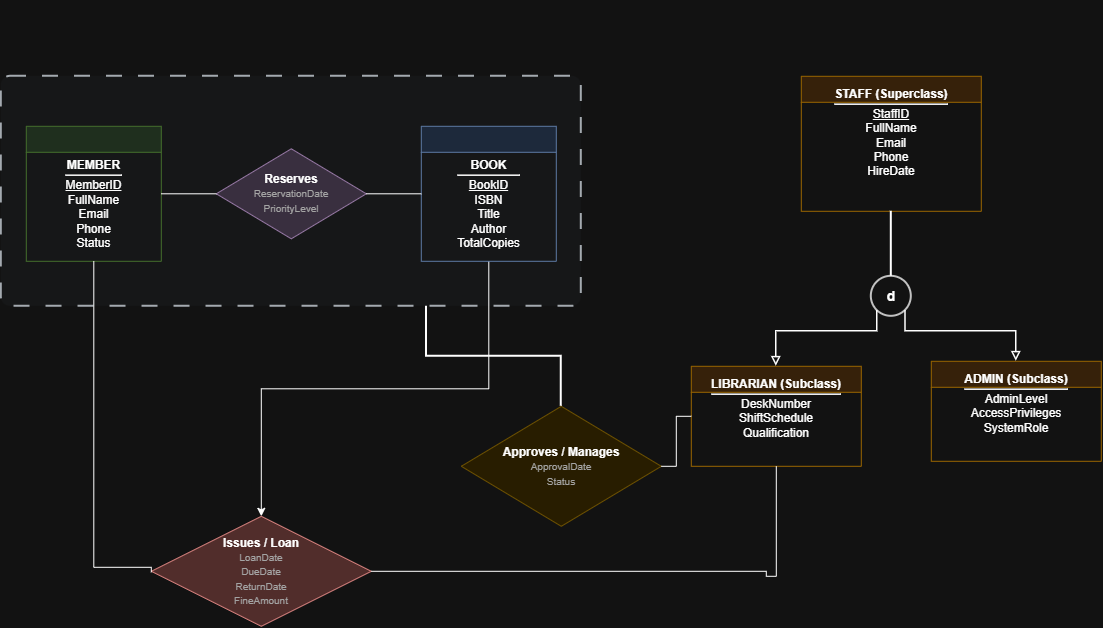

The diagram above was exported from draw.io. Its source (the exported page's mxGraphModel, read from the mxfile embedded in the PNG):
<mxGraphModel dx="1657" dy="1852" grid="1" gridSize="10" guides="1" tooltips="1" connect="1" arrows="1" fold="1" page="1" pageScale="1" pageWidth="850" pageHeight="1100" math="0" shadow="0">
  <root>
    <mxCell id="0" />
    <mxCell id="1" parent="0" />
    <mxCell id="agg_box" parent="1" style="rounded=1;whiteSpace=wrap;html=1;arcSize=4;dashed=1;dashPattern=8 8;strokeWidth=2;fillColor=#f8f9fa;strokeColor=#495057;fontColor=#212529;verticalAlign=top;align=left;spacingLeft=15;spacingTop=12;" value="" vertex="1">
      <mxGeometry height="230" width="580" x="40" y="40" as="geometry" />
    </mxCell>
    <mxCell id="entity_member" parent="1" style="swimlane;fontStyle=0;childLayout=stackLayout;horizontal=1;startSize=26;horizontalStack=0;resizeParent=0;collapsible=0;marginBottom=0;whiteSpace=wrap;html=1;fillColor=#d5e8d4;strokeColor=#82b366;align=center;" value="&lt;div&gt;&lt;br&gt;&lt;/div&gt;&lt;div&gt;&lt;br&gt;&lt;/div&gt;&lt;div&gt;&lt;br&gt;&lt;/div&gt;&lt;div&gt;&lt;br&gt;&lt;/div&gt;&lt;div&gt;&lt;br&gt;&lt;/div&gt;&lt;div&gt;&lt;br&gt;&lt;/div&gt;&lt;div&gt;&lt;br&gt;&lt;/div&gt;&lt;div&gt;&lt;b&gt;&lt;br&gt;&lt;/b&gt;&lt;/div&gt;&lt;div&gt;&lt;b&gt;&lt;br&gt;&lt;/b&gt;&lt;/div&gt;&lt;div&gt;&lt;b style=&quot;background-color: transparent; color: light-dark(rgb(0, 0, 0), rgb(255, 255, 255));&quot;&gt;MEMBER&lt;/b&gt;&lt;/div&gt;&lt;div&gt;&lt;hr style=&quot;margin: 2px 0px;&quot;&gt;&lt;u&gt;MemberID&lt;/u&gt;&lt;br&gt;FullName&lt;br&gt;Email&lt;br&gt;Phone&lt;br&gt;Status&lt;/div&gt;" vertex="1">
      <mxGeometry height="135" width="135" x="65" y="90" as="geometry" />
    </mxCell>
    <mxCell id="rel_reserves" parent="1" style="rhombus;whiteSpace=wrap;html=1;fillColor=#e1d5e7;strokeColor=#9673a6;" value="&lt;b&gt;Reserves&lt;/b&gt;&lt;br&gt;&lt;font size=&quot;1&quot; color=&quot;#555555&quot;&gt;ReservationDate&lt;br&gt;PriorityLevel&lt;/font&gt;" vertex="1">
      <mxGeometry height="90" width="150" x="255" y="112.5" as="geometry" />
    </mxCell>
    <mxCell id="EVQR5ERtvE9L69j775Ao-12" edge="1" parent="1" source="entity_book" style="edgeStyle=orthogonalEdgeStyle;rounded=0;orthogonalLoop=1;jettySize=auto;html=1;exitX=0.5;exitY=1;exitDx=0;exitDy=0;entryX=0.5;entryY=0;entryDx=0;entryDy=0;" target="rel_issues">
      <mxGeometry relative="1" as="geometry" />
    </mxCell>
    <mxCell id="entity_book" parent="1" style="swimlane;fontStyle=0;childLayout=stackLayout;horizontal=1;startSize=26;horizontalStack=0;resizeParent=0;collapsible=0;marginBottom=0;whiteSpace=wrap;html=1;fillColor=#dae8fc;strokeColor=#6c8ebf;align=center;" value="&lt;div&gt;&lt;br&gt;&lt;/div&gt;&lt;div&gt;&lt;br&gt;&lt;/div&gt;&lt;div&gt;&lt;br&gt;&lt;/div&gt;&lt;div&gt;&lt;br&gt;&lt;/div&gt;&lt;div&gt;&lt;br&gt;&lt;/div&gt;&lt;div&gt;&lt;br&gt;&lt;/div&gt;&lt;div&gt;&lt;br&gt;&lt;/div&gt;&lt;div&gt;&lt;br&gt;&lt;/div&gt;&lt;div&gt;&lt;br&gt;&lt;/div&gt;&lt;div&gt;&lt;b&gt;BOOK&lt;/b&gt;&lt;hr style=&quot;margin: 2px 0px;&quot;&gt;&lt;u&gt;BookID&lt;/u&gt;&lt;br&gt;ISBN&lt;br&gt;Title&lt;br&gt;Author&lt;br&gt;TotalCopies&lt;/div&gt;" vertex="1">
      <mxGeometry height="135" width="135" x="460" y="90" as="geometry" />
    </mxCell>
    <mxCell id="edge_member_res" edge="1" parent="1" source="entity_member" style="edgeStyle=orthogonalEdgeStyle;rounded=0;html=1;entryX=0;entryY=0.5;entryDx=0;entryDy=0;exitX=1;exitY=0.5;exitDx=0;exitDy=0;endArrow=none;" target="rel_reserves" value="">
      <mxGeometry relative="1" as="geometry" />
    </mxCell>
    <mxCell id="edge_res_book" edge="1" parent="1" source="rel_reserves" style="edgeStyle=orthogonalEdgeStyle;rounded=0;html=1;entryX=0;entryY=0.5;entryDx=0;entryDy=0;exitX=1;exitY=0.5;exitDx=0;exitDy=0;endArrow=none;" target="entity_book" value="">
      <mxGeometry relative="1" as="geometry" />
    </mxCell>
    <mxCell id="rel_approves" parent="1" style="rhombus;whiteSpace=wrap;html=1;fillColor=#fff2cc;strokeColor=#d6b656;" value="&lt;b&gt;Approves / Manages&lt;/b&gt;&lt;br&gt;&lt;font size=&quot;1&quot; color=&quot;#555555&quot;&gt;ApprovalDate&lt;br&gt;Status&lt;/font&gt;" vertex="1">
      <mxGeometry height="120" width="200" x="500" y="370" as="geometry" />
    </mxCell>
    <mxCell id="edge_agg_approves" edge="1" parent="1" source="agg_box" style="edgeStyle=orthogonalEdgeStyle;rounded=0;html=1;entryX=0.5;entryY=0;entryDx=0;entryDy=0;exitX=0.733;exitY=1;exitDx=0;exitDy=0;exitPerimeter=0;endArrow=none;strokeWidth=2;" target="rel_approves" value="">
      <mxGeometry relative="1" as="geometry" />
    </mxCell>
    <mxCell id="entity_staff" parent="1" style="swimlane;fontStyle=0;childLayout=stackLayout;horizontal=1;startSize=26;horizontalStack=0;resizeParent=0;collapsible=0;marginBottom=0;whiteSpace=wrap;html=1;fillColor=#ffe6cc;strokeColor=#d79b00;align=center;" value="&lt;div&gt;&lt;br&gt;&lt;/div&gt;&lt;div&gt;&lt;br&gt;&lt;/div&gt;&lt;div&gt;&lt;br&gt;&lt;/div&gt;&lt;div&gt;&lt;br&gt;&lt;/div&gt;&lt;div&gt;&lt;br&gt;&lt;/div&gt;&lt;div&gt;&lt;br&gt;&lt;/div&gt;&lt;div&gt;&lt;b style=&quot;background-color: transparent; color: light-dark(rgb(0, 0, 0), rgb(255, 255, 255));&quot;&gt;STAFF (Superclass)&lt;/b&gt;&lt;/div&gt;&lt;div&gt;&lt;hr style=&quot;margin: 2px 0px;&quot;&gt;&lt;u&gt;StaffID&lt;/u&gt;&lt;br&gt;FullName&lt;br&gt;Email&lt;br&gt;Phone&lt;br&gt;HireDate&lt;/div&gt;" vertex="1">
      <mxGeometry height="135" width="180" x="840" y="40" as="geometry" />
    </mxCell>
    <mxCell id="spec_circle" parent="1" style="ellipse;whiteSpace=wrap;html=1;aspect=fixed;fillColor=#ffffff;strokeColor=#333333;strokeWidth=2;fontSize=14;" value="&lt;b&gt;d&lt;/b&gt;" vertex="1">
      <mxGeometry height="40" width="40" x="910" y="240" as="geometry" />
    </mxCell>
    <mxCell id="edge_staff_circle" edge="1" parent="1" source="entity_staff" style="edgeStyle=orthogonalEdgeStyle;rounded=0;html=1;exitX=0.5;exitY=1;exitDx=0;exitDy=0;entryX=0.5;entryY=0;entryDx=0;entryDy=0;endArrow=none;strokeWidth=2;" target="spec_circle">
      <mxGeometry relative="1" as="geometry" />
    </mxCell>
    <mxCell id="entity_librarian" parent="1" style="swimlane;fontStyle=0;childLayout=stackLayout;horizontal=1;startSize=26;horizontalStack=0;resizeParent=0;collapsible=0;marginBottom=0;whiteSpace=wrap;html=1;fillColor=#ffe6cc;strokeColor=#d79b00;align=center;" value="&lt;div&gt;&lt;br&gt;&lt;/div&gt;&lt;div&gt;&lt;br&gt;&lt;/div&gt;&lt;div&gt;&lt;br&gt;&lt;/div&gt;&lt;div&gt;&lt;b&gt;&lt;br&gt;&lt;/b&gt;&lt;/div&gt;&lt;div&gt;&lt;b&gt;LIBRARIAN (Subclass)&lt;/b&gt;&lt;hr style=&quot;margin: 2px 0px;&quot;&gt;DeskNumber&lt;br&gt;ShiftSchedule&lt;br&gt;Qualification&lt;/div&gt;" vertex="1">
      <mxGeometry height="100" width="170" x="730" y="330" as="geometry" />
    </mxCell>
    <mxCell id="entity_admin" parent="1" style="swimlane;fontStyle=0;childLayout=stackLayout;horizontal=1;startSize=26;horizontalStack=0;resizeParent=0;collapsible=0;marginBottom=0;whiteSpace=wrap;html=1;fillColor=#ffe6cc;strokeColor=#d79b00;align=center;" value="&lt;div&gt;&lt;br&gt;&lt;/div&gt;&lt;div&gt;&lt;br&gt;&lt;/div&gt;&lt;div&gt;&lt;br&gt;&lt;/div&gt;&lt;div&gt;&lt;br&gt;&lt;/div&gt;&lt;div&gt;&lt;b style=&quot;background-color: transparent; color: light-dark(rgb(0, 0, 0), rgb(255, 255, 255));&quot;&gt;ADMIN (Subclass)&lt;/b&gt;&lt;/div&gt;&lt;div&gt;&lt;hr style=&quot;margin: 2px 0px;&quot;&gt;AdminLevel&lt;br&gt;AccessPrivileges&lt;br&gt;SystemRole&lt;/div&gt;" vertex="1">
      <mxGeometry height="100" width="170" x="970" y="325" as="geometry" />
    </mxCell>
    <mxCell id="edge_circle_lib" edge="1" parent="1" source="spec_circle" style="edgeStyle=orthogonalEdgeStyle;rounded=0;html=1;exitX=0;exitY=1;exitDx=0;exitDy=0;entryX=0.5;entryY=0;entryDx=0;entryDy=0;endArrow=block;endFill=0;strokeWidth=1.5;" target="entity_librarian">
      <mxGeometry relative="1" as="geometry">
        <Array as="points">
          <mxPoint x="915.92" y="295" />
          <mxPoint x="815" y="295" />
        </Array>
      </mxGeometry>
    </mxCell>
    <mxCell id="edge_circle_admin" edge="1" parent="1" source="spec_circle" style="edgeStyle=orthogonalEdgeStyle;rounded=0;html=1;exitX=1;exitY=1;exitDx=0;exitDy=0;entryX=0.5;entryY=0;entryDx=0;entryDy=0;endArrow=block;endFill=0;strokeWidth=1.5;" target="entity_admin">
      <mxGeometry relative="1" as="geometry">
        <Array as="points">
          <mxPoint x="944" y="295" />
          <mxPoint x="1055" y="295" />
        </Array>
      </mxGeometry>
    </mxCell>
    <mxCell id="edge_lib_approval" edge="1" parent="1" source="entity_librarian" style="edgeStyle=orthogonalEdgeStyle;rounded=0;html=1;entryX=1;entryY=0.5;entryDx=0;entryDy=0;exitX=0;exitY=0.5;exitDx=0;exitDy=0;endArrow=none;" target="rel_approves" value="">
      <mxGeometry relative="1" as="geometry" />
    </mxCell>
    <mxCell id="rel_issues" parent="1" style="rhombus;whiteSpace=wrap;html=1;fillColor=#f8cecc;strokeColor=#b85450;" value="&lt;b&gt;Issues / Loan&lt;/b&gt;&lt;br&gt;&lt;font size=&quot;1&quot; color=&quot;#555555&quot;&gt;LoanDate&lt;br&gt;DueDate&lt;br&gt;ReturnDate&lt;br&gt;FineAmount&lt;/font&gt;" vertex="1">
      <mxGeometry height="110" width="220" x="190" y="480" as="geometry" />
    </mxCell>
    <mxCell id="edge_member_loan" edge="1" parent="1" source="entity_member" style="edgeStyle=orthogonalEdgeStyle;rounded=0;html=1;entryX=0;entryY=0.5;entryDx=0;entryDy=0;exitX=0.5;exitY=1;exitDx=0;exitDy=0;endArrow=none;" value="">
      <mxGeometry relative="1" as="geometry">
        <Array as="points">
          <mxPoint x="132.5" y="531" />
          <mxPoint x="190" y="531" />
        </Array>
        <mxPoint x="132.5" y="237" as="sourcePoint" />
        <mxPoint x="190" y="536" as="targetPoint" />
      </mxGeometry>
    </mxCell>
    <mxCell id="edge_lib_loan" edge="1" parent="1" source="entity_librarian" style="edgeStyle=orthogonalEdgeStyle;rounded=0;html=1;entryX=1;entryY=0.5;entryDx=0;entryDy=0;exitX=0.5;exitY=1;exitDx=0;exitDy=0;endArrow=none;" target="rel_issues" value="">
      <mxGeometry relative="1" as="geometry">
        <Array as="points">
          <mxPoint x="805" y="540" />
        </Array>
      </mxGeometry>
    </mxCell>
  </root>
</mxGraphModel>